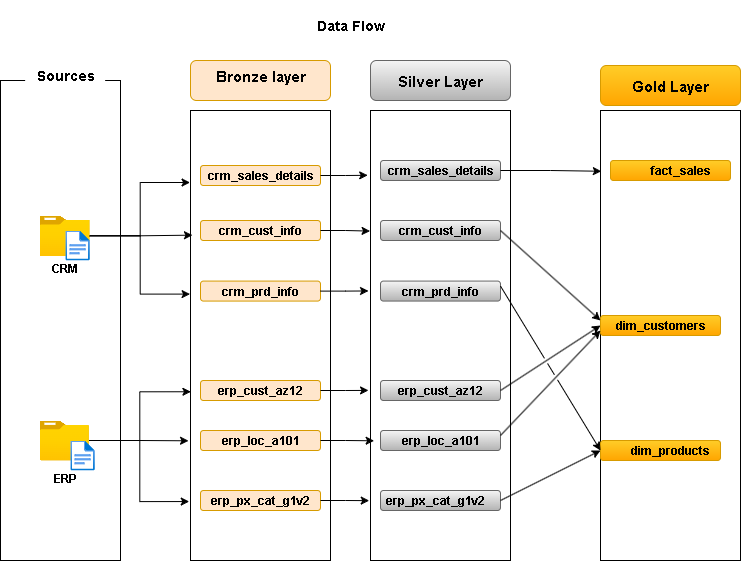

The diagram above was exported from draw.io. Its source (the exported page's mxGraphModel, read from the mxfile embedded in the PNG):
<mxGraphModel dx="1028" dy="595" grid="1" gridSize="10" guides="1" tooltips="1" connect="1" arrows="1" fold="1" page="1" pageScale="1" pageWidth="850" pageHeight="1100" math="0" shadow="0">
  <root>
    <mxCell id="0" />
    <mxCell id="1" parent="0" />
    <mxCell id="LJ6CT2J7k7fD3QJaMvCB-1" value="" style="rounded=0;whiteSpace=wrap;html=1;fillColor=none;" parent="1" vertex="1">
      <mxGeometry x="20" y="90" width="120" height="480" as="geometry" />
    </mxCell>
    <mxCell id="LJ6CT2J7k7fD3QJaMvCB-2" value="" style="image;aspect=fixed;html=1;points=[];align=center;fontSize=12;image=img/lib/azure2/general/Folder_Blank.svg;" parent="1" vertex="1">
      <mxGeometry x="59.28" y="225" width="50" height="40.58" as="geometry" />
    </mxCell>
    <mxCell id="LJ6CT2J7k7fD3QJaMvCB-3" value="" style="image;aspect=fixed;html=1;points=[];align=center;fontSize=12;image=img/lib/azure2/general/File.svg;" parent="1" vertex="1">
      <mxGeometry x="84.93" y="240" width="24.35" height="30" as="geometry" />
    </mxCell>
    <mxCell id="LJ6CT2J7k7fD3QJaMvCB-4" value="" style="image;aspect=fixed;html=1;points=[];align=center;fontSize=12;image=img/lib/azure2/general/Folder_Blank.svg;" parent="1" vertex="1">
      <mxGeometry x="59.28" y="430" width="49.28" height="40" as="geometry" />
    </mxCell>
    <mxCell id="LJ6CT2J7k7fD3QJaMvCB-5" value="" style="image;aspect=fixed;html=1;points=[];align=center;fontSize=12;image=img/lib/azure2/general/File.svg;" parent="1" vertex="1">
      <mxGeometry x="89.93" y="450" width="24.35" height="30" as="geometry" />
    </mxCell>
    <mxCell id="LJ6CT2J7k7fD3QJaMvCB-6" value="&lt;b&gt;CRM&lt;/b&gt;&lt;div&gt;&lt;b&gt;&lt;br&gt;&lt;/b&gt;&lt;/div&gt;" style="text;html=1;align=center;verticalAlign=middle;whiteSpace=wrap;rounded=0;" parent="1" vertex="1">
      <mxGeometry x="54.27999999999997" y="270" width="60" height="30" as="geometry" />
    </mxCell>
    <mxCell id="LJ6CT2J7k7fD3QJaMvCB-7" value="&lt;b&gt;ERP&lt;/b&gt;&lt;div&gt;&lt;b&gt;&lt;br&gt;&lt;/b&gt;&lt;/div&gt;" style="text;html=1;align=center;verticalAlign=middle;whiteSpace=wrap;rounded=0;" parent="1" vertex="1">
      <mxGeometry x="54.64" y="480" width="60" height="30" as="geometry" />
    </mxCell>
    <mxCell id="LJ6CT2J7k7fD3QJaMvCB-9" value="&lt;b&gt;&lt;font style=&quot;font-size: 14px;&quot;&gt;Sources&lt;/font&gt;&lt;/b&gt;" style="text;html=1;align=center;verticalAlign=middle;resizable=0;points=[];autosize=1;strokeColor=none;fillColor=default;" parent="1" vertex="1">
      <mxGeometry x="44.639999999999986" y="70" width="80" height="30" as="geometry" />
    </mxCell>
    <mxCell id="LJ6CT2J7k7fD3QJaMvCB-11" value="" style="rounded=0;whiteSpace=wrap;html=1;fillColor=none;" parent="1" vertex="1">
      <mxGeometry x="210" y="120" width="140" height="450" as="geometry" />
    </mxCell>
    <mxCell id="LJ6CT2J7k7fD3QJaMvCB-12" value="" style="rounded=1;whiteSpace=wrap;html=1;fillColor=#ffe6cc;strokeColor=#d79b00;" parent="1" vertex="1">
      <mxGeometry x="220" y="175" width="120" height="20" as="geometry" />
    </mxCell>
    <mxCell id="LJ6CT2J7k7fD3QJaMvCB-13" value="" style="rounded=1;whiteSpace=wrap;html=1;fillColor=#ffe6cc;strokeColor=#d79b00;" parent="1" vertex="1">
      <mxGeometry x="220" y="230" width="120" height="20" as="geometry" />
    </mxCell>
    <mxCell id="LJ6CT2J7k7fD3QJaMvCB-14" value="" style="rounded=1;whiteSpace=wrap;html=1;fillColor=#ffe6cc;strokeColor=#d79b00;" parent="1" vertex="1">
      <mxGeometry x="220" y="290.58" width="120" height="20" as="geometry" />
    </mxCell>
    <mxCell id="LJ6CT2J7k7fD3QJaMvCB-15" value="" style="rounded=1;whiteSpace=wrap;html=1;fillColor=#ffe6cc;strokeColor=#d79b00;" parent="1" vertex="1">
      <mxGeometry x="220" y="390" width="120" height="20" as="geometry" />
    </mxCell>
    <mxCell id="LJ6CT2J7k7fD3QJaMvCB-16" value="" style="rounded=1;whiteSpace=wrap;html=1;fillColor=#ffe6cc;strokeColor=#d79b00;" parent="1" vertex="1">
      <mxGeometry x="220" y="440" width="120" height="20" as="geometry" />
    </mxCell>
    <mxCell id="LJ6CT2J7k7fD3QJaMvCB-17" value="" style="rounded=1;whiteSpace=wrap;html=1;fillColor=#ffe6cc;strokeColor=#d79b00;" parent="1" vertex="1">
      <mxGeometry x="220" y="500" width="120" height="20" as="geometry" />
    </mxCell>
    <mxCell id="LJ6CT2J7k7fD3QJaMvCB-19" value="" style="rounded=1;whiteSpace=wrap;html=1;fillColor=#ffe6cc;strokeColor=#d79b00;" parent="1" vertex="1">
      <mxGeometry x="210" y="70" width="140" height="40" as="geometry" />
    </mxCell>
    <mxCell id="LJ6CT2J7k7fD3QJaMvCB-20" value="&lt;b&gt;&lt;font style=&quot;font-size: 15px;&quot;&gt;Bronze layer&lt;/font&gt;&lt;/b&gt;" style="text;html=1;align=center;verticalAlign=middle;whiteSpace=wrap;rounded=0;" parent="1" vertex="1">
      <mxGeometry x="220" y="70" width="120" height="30" as="geometry" />
    </mxCell>
    <mxCell id="LJ6CT2J7k7fD3QJaMvCB-21" value="&lt;b&gt;crm_sales_details&lt;/b&gt;" style="text;html=1;align=center;verticalAlign=middle;whiteSpace=wrap;rounded=0;" parent="1" vertex="1">
      <mxGeometry x="250" y="170" width="60" height="30" as="geometry" />
    </mxCell>
    <mxCell id="LJ6CT2J7k7fD3QJaMvCB-22" value="&lt;b&gt;crm_cust_info&lt;/b&gt;" style="text;html=1;align=center;verticalAlign=middle;whiteSpace=wrap;rounded=0;" parent="1" vertex="1">
      <mxGeometry x="250" y="225" width="60" height="30" as="geometry" />
    </mxCell>
    <mxCell id="LJ6CT2J7k7fD3QJaMvCB-23" value="&lt;b&gt;crm_prd_info&lt;/b&gt;" style="text;html=1;align=center;verticalAlign=middle;whiteSpace=wrap;rounded=0;" parent="1" vertex="1">
      <mxGeometry x="250" y="285.58" width="60" height="30" as="geometry" />
    </mxCell>
    <mxCell id="LJ6CT2J7k7fD3QJaMvCB-24" value="&lt;b&gt;erp_cust_az12&lt;/b&gt;" style="text;html=1;align=center;verticalAlign=middle;whiteSpace=wrap;rounded=0;" parent="1" vertex="1">
      <mxGeometry x="250" y="385" width="60" height="30" as="geometry" />
    </mxCell>
    <mxCell id="LJ6CT2J7k7fD3QJaMvCB-26" value="&lt;b&gt;erp_loc_a101&lt;/b&gt;" style="text;html=1;align=center;verticalAlign=middle;whiteSpace=wrap;rounded=0;" parent="1" vertex="1">
      <mxGeometry x="250" y="435" width="60" height="30" as="geometry" />
    </mxCell>
    <mxCell id="LJ6CT2J7k7fD3QJaMvCB-27" value="&lt;b&gt;erp_px_cat_g1v2&lt;/b&gt;" style="text;html=1;align=center;verticalAlign=middle;whiteSpace=wrap;rounded=0;" parent="1" vertex="1">
      <mxGeometry x="250" y="495" width="60" height="30" as="geometry" />
    </mxCell>
    <mxCell id="LJ6CT2J7k7fD3QJaMvCB-33" style="edgeStyle=orthogonalEdgeStyle;rounded=0;orthogonalLoop=1;jettySize=auto;html=1;entryX=-0.003;entryY=0.16;entryDx=0;entryDy=0;entryPerimeter=0;" parent="1" source="LJ6CT2J7k7fD3QJaMvCB-2" target="LJ6CT2J7k7fD3QJaMvCB-11" edge="1">
      <mxGeometry relative="1" as="geometry" />
    </mxCell>
    <mxCell id="LJ6CT2J7k7fD3QJaMvCB-34" style="edgeStyle=orthogonalEdgeStyle;rounded=0;orthogonalLoop=1;jettySize=auto;html=1;entryX=0.014;entryY=0.277;entryDx=0;entryDy=0;entryPerimeter=0;" parent="1" source="LJ6CT2J7k7fD3QJaMvCB-2" target="LJ6CT2J7k7fD3QJaMvCB-11" edge="1">
      <mxGeometry relative="1" as="geometry" />
    </mxCell>
    <mxCell id="LJ6CT2J7k7fD3QJaMvCB-35" style="edgeStyle=orthogonalEdgeStyle;rounded=0;orthogonalLoop=1;jettySize=auto;html=1;entryX=-0.003;entryY=0.408;entryDx=0;entryDy=0;entryPerimeter=0;" parent="1" source="LJ6CT2J7k7fD3QJaMvCB-2" target="LJ6CT2J7k7fD3QJaMvCB-11" edge="1">
      <mxGeometry relative="1" as="geometry" />
    </mxCell>
    <mxCell id="LJ6CT2J7k7fD3QJaMvCB-36" style="edgeStyle=orthogonalEdgeStyle;rounded=0;orthogonalLoop=1;jettySize=auto;html=1;entryX=0.003;entryY=0.625;entryDx=0;entryDy=0;entryPerimeter=0;" parent="1" source="LJ6CT2J7k7fD3QJaMvCB-4" target="LJ6CT2J7k7fD3QJaMvCB-11" edge="1">
      <mxGeometry relative="1" as="geometry" />
    </mxCell>
    <mxCell id="LJ6CT2J7k7fD3QJaMvCB-37" style="edgeStyle=orthogonalEdgeStyle;rounded=0;orthogonalLoop=1;jettySize=auto;html=1;entryX=-0.014;entryY=0.734;entryDx=0;entryDy=0;entryPerimeter=0;" parent="1" source="LJ6CT2J7k7fD3QJaMvCB-4" target="LJ6CT2J7k7fD3QJaMvCB-11" edge="1">
      <mxGeometry relative="1" as="geometry" />
    </mxCell>
    <mxCell id="LJ6CT2J7k7fD3QJaMvCB-38" style="edgeStyle=orthogonalEdgeStyle;rounded=0;orthogonalLoop=1;jettySize=auto;html=1;entryX=-0.009;entryY=0.869;entryDx=0;entryDy=0;entryPerimeter=0;" parent="1" source="LJ6CT2J7k7fD3QJaMvCB-4" target="LJ6CT2J7k7fD3QJaMvCB-11" edge="1">
      <mxGeometry relative="1" as="geometry" />
    </mxCell>
    <mxCell id="LJ6CT2J7k7fD3QJaMvCB-39" value="" style="rounded=0;whiteSpace=wrap;html=1;fillColor=none;" parent="1" vertex="1">
      <mxGeometry x="390" y="120" width="140" height="450" as="geometry" />
    </mxCell>
    <mxCell id="LJ6CT2J7k7fD3QJaMvCB-40" value="" style="rounded=0;whiteSpace=wrap;html=1;fillColor=none;" parent="1" vertex="1">
      <mxGeometry x="620" y="120" width="140" height="450" as="geometry" />
    </mxCell>
    <mxCell id="LJ6CT2J7k7fD3QJaMvCB-44" value="" style="rounded=1;whiteSpace=wrap;html=1;fillColor=#f5f5f5;strokeColor=#666666;gradientColor=#b3b3b3;" parent="1" vertex="1">
      <mxGeometry x="390" y="70" width="140" height="40" as="geometry" />
    </mxCell>
    <mxCell id="LJ6CT2J7k7fD3QJaMvCB-45" value="" style="rounded=1;whiteSpace=wrap;html=1;fillColor=#ffcd28;strokeColor=#d79b00;gradientColor=#ffa500;" parent="1" vertex="1">
      <mxGeometry x="620" y="75" width="140" height="40" as="geometry" />
    </mxCell>
    <mxCell id="LJ6CT2J7k7fD3QJaMvCB-46" value="&lt;span style=&quot;font-size: 15px;&quot;&gt;&lt;b&gt;Silver Layer&lt;/b&gt;&lt;/span&gt;" style="text;html=1;align=center;verticalAlign=middle;whiteSpace=wrap;rounded=0;" parent="1" vertex="1">
      <mxGeometry x="400" y="75" width="120" height="30" as="geometry" />
    </mxCell>
    <mxCell id="LJ6CT2J7k7fD3QJaMvCB-47" value="&lt;span style=&quot;font-size: 15px;&quot;&gt;&lt;b&gt;Gold Layer&lt;/b&gt;&lt;/span&gt;" style="text;html=1;align=center;verticalAlign=middle;whiteSpace=wrap;rounded=0;" parent="1" vertex="1">
      <mxGeometry x="630" y="80" width="120" height="30" as="geometry" />
    </mxCell>
    <mxCell id="LJ6CT2J7k7fD3QJaMvCB-48" value="" style="rounded=1;whiteSpace=wrap;html=1;fillColor=#f5f5f5;strokeColor=#666666;gradientColor=#b3b3b3;" parent="1" vertex="1">
      <mxGeometry x="400" y="170" width="120" height="20" as="geometry" />
    </mxCell>
    <mxCell id="LJ6CT2J7k7fD3QJaMvCB-49" value="" style="rounded=1;whiteSpace=wrap;html=1;fillColor=#f5f5f5;strokeColor=#666666;gradientColor=#b3b3b3;" parent="1" vertex="1">
      <mxGeometry x="400" y="230" width="120" height="20" as="geometry" />
    </mxCell>
    <mxCell id="LJ6CT2J7k7fD3QJaMvCB-50" value="" style="rounded=1;whiteSpace=wrap;html=1;fillColor=#f5f5f5;strokeColor=#666666;gradientColor=#b3b3b3;" parent="1" vertex="1">
      <mxGeometry x="400" y="290.58" width="120" height="20" as="geometry" />
    </mxCell>
    <mxCell id="LJ6CT2J7k7fD3QJaMvCB-51" value="" style="rounded=1;whiteSpace=wrap;html=1;fillColor=#f5f5f5;strokeColor=#666666;gradientColor=#b3b3b3;" parent="1" vertex="1">
      <mxGeometry x="400" y="440" width="120" height="20" as="geometry" />
    </mxCell>
    <mxCell id="LJ6CT2J7k7fD3QJaMvCB-52" value="" style="rounded=1;whiteSpace=wrap;html=1;fillColor=#f5f5f5;strokeColor=#666666;gradientColor=#b3b3b3;" parent="1" vertex="1">
      <mxGeometry x="400" y="500" width="120" height="20" as="geometry" />
    </mxCell>
    <mxCell id="LJ6CT2J7k7fD3QJaMvCB-53" value="" style="rounded=1;whiteSpace=wrap;html=1;fillColor=#f5f5f5;strokeColor=#666666;gradientColor=#b3b3b3;" parent="1" vertex="1">
      <mxGeometry x="400" y="390" width="120" height="20" as="geometry" />
    </mxCell>
    <mxCell id="LJ6CT2J7k7fD3QJaMvCB-55" value="" style="rounded=1;whiteSpace=wrap;html=1;fillColor=#ffcd28;strokeColor=#d79b00;gradientColor=#ffa500;" parent="1" vertex="1">
      <mxGeometry x="630" y="170" width="120" height="20" as="geometry" />
    </mxCell>
    <mxCell id="LJ6CT2J7k7fD3QJaMvCB-56" value="" style="rounded=1;whiteSpace=wrap;html=1;fillColor=#ffcd28;strokeColor=#d79b00;gradientColor=#ffa500;" parent="1" vertex="1">
      <mxGeometry x="620" y="325" width="120" height="20" as="geometry" />
    </mxCell>
    <mxCell id="LJ6CT2J7k7fD3QJaMvCB-57" value="" style="rounded=1;whiteSpace=wrap;html=1;fillColor=#ffcd28;strokeColor=#d79b00;gradientColor=#ffa500;" parent="1" vertex="1">
      <mxGeometry x="620" y="450" width="120" height="20" as="geometry" />
    </mxCell>
    <mxCell id="LJ6CT2J7k7fD3QJaMvCB-59" value="&lt;b&gt;crm_sales_details&lt;/b&gt;" style="text;html=1;align=center;verticalAlign=middle;whiteSpace=wrap;rounded=0;" parent="1" vertex="1">
      <mxGeometry x="430" y="165" width="60" height="30" as="geometry" />
    </mxCell>
    <mxCell id="LJ6CT2J7k7fD3QJaMvCB-60" value="&lt;b&gt;crm_cust_info&lt;/b&gt;" style="text;html=1;align=center;verticalAlign=middle;whiteSpace=wrap;rounded=0;" parent="1" vertex="1">
      <mxGeometry x="430" y="225" width="60" height="30" as="geometry" />
    </mxCell>
    <mxCell id="LJ6CT2J7k7fD3QJaMvCB-61" value="&lt;b&gt;crm_prd_info&lt;/b&gt;" style="text;html=1;align=center;verticalAlign=middle;whiteSpace=wrap;rounded=0;" parent="1" vertex="1">
      <mxGeometry x="430" y="285.58" width="60" height="30" as="geometry" />
    </mxCell>
    <mxCell id="LJ6CT2J7k7fD3QJaMvCB-62" value="&lt;b&gt;erp_cust_az12&lt;/b&gt;" style="text;html=1;align=center;verticalAlign=middle;whiteSpace=wrap;rounded=0;" parent="1" vertex="1">
      <mxGeometry x="430" y="385" width="60" height="30" as="geometry" />
    </mxCell>
    <mxCell id="LJ6CT2J7k7fD3QJaMvCB-63" value="&lt;b&gt;erp_loc_a101&lt;/b&gt;" style="text;html=1;align=center;verticalAlign=middle;whiteSpace=wrap;rounded=0;" parent="1" vertex="1">
      <mxGeometry x="430" y="435" width="60" height="30" as="geometry" />
    </mxCell>
    <mxCell id="LJ6CT2J7k7fD3QJaMvCB-64" value="&lt;b&gt;erp_px_cat_g1v2&lt;/b&gt;" style="text;html=1;align=center;verticalAlign=middle;whiteSpace=wrap;rounded=0;" parent="1" vertex="1">
      <mxGeometry x="425" y="495" width="60" height="30" as="geometry" />
    </mxCell>
    <mxCell id="LJ6CT2J7k7fD3QJaMvCB-67" style="edgeStyle=orthogonalEdgeStyle;rounded=0;orthogonalLoop=1;jettySize=auto;html=1;entryX=-0.02;entryY=0.144;entryDx=0;entryDy=0;entryPerimeter=0;" parent="1" source="LJ6CT2J7k7fD3QJaMvCB-12" target="LJ6CT2J7k7fD3QJaMvCB-39" edge="1">
      <mxGeometry relative="1" as="geometry" />
    </mxCell>
    <mxCell id="LJ6CT2J7k7fD3QJaMvCB-68" style="edgeStyle=orthogonalEdgeStyle;rounded=0;orthogonalLoop=1;jettySize=auto;html=1;entryX=-0.003;entryY=0.268;entryDx=0;entryDy=0;entryPerimeter=0;" parent="1" source="LJ6CT2J7k7fD3QJaMvCB-13" target="LJ6CT2J7k7fD3QJaMvCB-39" edge="1">
      <mxGeometry relative="1" as="geometry" />
    </mxCell>
    <mxCell id="LJ6CT2J7k7fD3QJaMvCB-69" style="edgeStyle=orthogonalEdgeStyle;rounded=0;orthogonalLoop=1;jettySize=auto;html=1;entryX=-0.014;entryY=0.401;entryDx=0;entryDy=0;entryPerimeter=0;" parent="1" source="LJ6CT2J7k7fD3QJaMvCB-14" target="LJ6CT2J7k7fD3QJaMvCB-39" edge="1">
      <mxGeometry relative="1" as="geometry" />
    </mxCell>
    <mxCell id="LJ6CT2J7k7fD3QJaMvCB-70" style="edgeStyle=orthogonalEdgeStyle;rounded=0;orthogonalLoop=1;jettySize=auto;html=1;entryX=-0.014;entryY=0.622;entryDx=0;entryDy=0;entryPerimeter=0;" parent="1" source="LJ6CT2J7k7fD3QJaMvCB-15" target="LJ6CT2J7k7fD3QJaMvCB-39" edge="1">
      <mxGeometry relative="1" as="geometry" />
    </mxCell>
    <mxCell id="LJ6CT2J7k7fD3QJaMvCB-71" style="edgeStyle=orthogonalEdgeStyle;rounded=0;orthogonalLoop=1;jettySize=auto;html=1;entryX=0.026;entryY=0.734;entryDx=0;entryDy=0;entryPerimeter=0;" parent="1" source="LJ6CT2J7k7fD3QJaMvCB-16" target="LJ6CT2J7k7fD3QJaMvCB-39" edge="1">
      <mxGeometry relative="1" as="geometry" />
    </mxCell>
    <mxCell id="LJ6CT2J7k7fD3QJaMvCB-72" style="edgeStyle=orthogonalEdgeStyle;rounded=0;orthogonalLoop=1;jettySize=auto;html=1;entryX=-0.009;entryY=0.867;entryDx=0;entryDy=0;entryPerimeter=0;" parent="1" source="LJ6CT2J7k7fD3QJaMvCB-17" target="LJ6CT2J7k7fD3QJaMvCB-39" edge="1">
      <mxGeometry relative="1" as="geometry" />
    </mxCell>
    <mxCell id="LJ6CT2J7k7fD3QJaMvCB-73" value="&lt;b&gt;fact_sales&lt;/b&gt;" style="text;html=1;align=center;verticalAlign=middle;whiteSpace=wrap;rounded=0;" parent="1" vertex="1">
      <mxGeometry x="670" y="165" width="60" height="30" as="geometry" />
    </mxCell>
    <mxCell id="LJ6CT2J7k7fD3QJaMvCB-74" value="&lt;b&gt;dim_customers&lt;/b&gt;" style="text;html=1;align=center;verticalAlign=middle;whiteSpace=wrap;rounded=0;" parent="1" vertex="1">
      <mxGeometry x="650" y="320" width="60" height="30" as="geometry" />
    </mxCell>
    <mxCell id="LJ6CT2J7k7fD3QJaMvCB-75" value="&lt;b&gt;dim_products&lt;/b&gt;" style="text;html=1;align=center;verticalAlign=middle;whiteSpace=wrap;rounded=0;" parent="1" vertex="1">
      <mxGeometry x="660" y="445" width="60" height="30" as="geometry" />
    </mxCell>
    <mxCell id="LJ6CT2J7k7fD3QJaMvCB-77" style="edgeStyle=orthogonalEdgeStyle;rounded=0;orthogonalLoop=1;jettySize=auto;html=1;entryX=0.006;entryY=0.135;entryDx=0;entryDy=0;entryPerimeter=0;" parent="1" source="LJ6CT2J7k7fD3QJaMvCB-48" target="LJ6CT2J7k7fD3QJaMvCB-40" edge="1">
      <mxGeometry relative="1" as="geometry" />
    </mxCell>
    <mxCell id="LJ6CT2J7k7fD3QJaMvCB-81" value="&lt;b&gt;&lt;font style=&quot;font-size: 14px;&quot;&gt;Data Flow&lt;/font&gt;&lt;/b&gt;" style="text;html=1;align=center;verticalAlign=middle;whiteSpace=wrap;rounded=0;" parent="1" vertex="1">
      <mxGeometry x="260" y="10" width="220" height="50" as="geometry" />
    </mxCell>
    <mxCell id="-6IWY9ocw3gtHKR-VnAj-2" value="" style="endArrow=classic;html=1;rounded=0;entryX=0;entryY=0.25;entryDx=0;entryDy=0;exitX=1;exitY=0.5;exitDx=0;exitDy=0;jumpStyle=gap;" edge="1" parent="1" source="LJ6CT2J7k7fD3QJaMvCB-49" target="LJ6CT2J7k7fD3QJaMvCB-56">
      <mxGeometry width="50" height="50" relative="1" as="geometry">
        <mxPoint x="530" y="340.58" as="sourcePoint" />
        <mxPoint x="580" y="290.58" as="targetPoint" />
      </mxGeometry>
    </mxCell>
    <mxCell id="-6IWY9ocw3gtHKR-VnAj-3" value="" style="endArrow=classic;html=1;rounded=0;exitX=1;exitY=0.5;exitDx=0;exitDy=0;jumpStyle=gap;" edge="1" parent="1" source="LJ6CT2J7k7fD3QJaMvCB-53">
      <mxGeometry width="50" height="50" relative="1" as="geometry">
        <mxPoint x="570" y="385" as="sourcePoint" />
        <mxPoint x="620" y="335" as="targetPoint" />
        <Array as="points" />
      </mxGeometry>
    </mxCell>
    <mxCell id="-6IWY9ocw3gtHKR-VnAj-4" value="" style="endArrow=classic;html=1;rounded=0;exitX=1;exitY=0.25;exitDx=0;exitDy=0;jumpStyle=gap;" edge="1" parent="1" source="LJ6CT2J7k7fD3QJaMvCB-51">
      <mxGeometry width="50" height="50" relative="1" as="geometry">
        <mxPoint x="570" y="390" as="sourcePoint" />
        <mxPoint x="620" y="340" as="targetPoint" />
      </mxGeometry>
    </mxCell>
    <mxCell id="-6IWY9ocw3gtHKR-VnAj-5" value="" style="endArrow=classic;html=1;rounded=0;exitX=1;exitY=0.5;exitDx=0;exitDy=0;jumpStyle=gap;" edge="1" parent="1" source="LJ6CT2J7k7fD3QJaMvCB-52">
      <mxGeometry width="50" height="50" relative="1" as="geometry">
        <mxPoint x="570" y="510" as="sourcePoint" />
        <mxPoint x="620" y="460" as="targetPoint" />
      </mxGeometry>
    </mxCell>
    <mxCell id="-6IWY9ocw3gtHKR-VnAj-6" value="" style="endArrow=classic;html=1;rounded=0;exitX=1;exitY=0.25;exitDx=0;exitDy=0;jumpStyle=gap;" edge="1" parent="1" source="LJ6CT2J7k7fD3QJaMvCB-50">
      <mxGeometry width="50" height="50" relative="1" as="geometry">
        <mxPoint x="570" y="510" as="sourcePoint" />
        <mxPoint x="620" y="460" as="targetPoint" />
      </mxGeometry>
    </mxCell>
  </root>
</mxGraphModel>